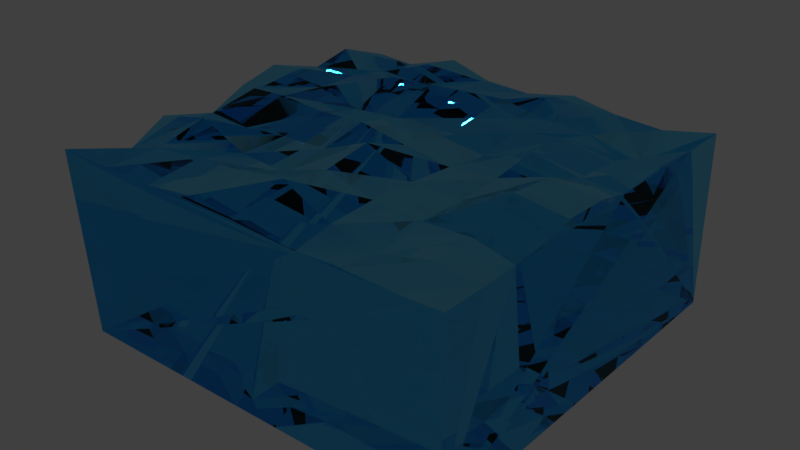 # Source: LightWaterTile.blend  (saved by Blender 2.78.0; exported with 4.5.12 LTS)
import bpy
from mathutils import Matrix  # noqa: F401  (used for matrix-valued properties, if any)

bpy.ops.wm.read_factory_settings(use_empty=True)
scene = bpy.context.scene
scene.name = 'Scene'

# ---- collections
col_collection_1 = bpy.data.collections.new('Collection 1'); scene.collection.children.link(col_collection_1)

# ---- materials (node trees are filled in below, after node groups)
mat_lightwater = bpy.data.materials.new('LightWater')
mat_lightwater.alpha_threshold = 0.0
mat_lightwater.roughness = 0.5

# ---- material node trees
mat_lightwater.use_nodes = True; mat_lightwater.node_tree.nodes.clear()
_N = mat_lightwater.node_tree.nodes; _L = mat_lightwater.node_tree.links
n0 = _N.new('ShaderNodeOutputMaterial'); n0.name = 'Material Output'; n0.location = (300, 300)
n1 = _N.new('ShaderNodeBsdfGlass'); n1.name = 'Glass BSDF'; n1.location = (10, 300)
n1.distribution = 'BECKMANN'
n1.inputs[0].default_value = (0.3851, 0.8069, 1.0, 1.0)
n1.inputs[2].default_value = 1.33
_L.new(n1.outputs[0], n0.inputs[0])
n0.is_active_output = True

# ---- world
world_world = bpy.data.worlds.new('World'); scene.world = world_world
world_world.color = (0.05088, 0.05088, 0.05088)
world_world.use_sun_shadow = False
world_world.sun_shadow_jitter_overblur = 0.0
world_world.cycles.sampling_method = 'MANUAL'

# ---- meshes
me_cube = bpy.data.meshes.new('Cube')
me_cube.from_pydata([(0.8993, 0.0006621, -0.8993), (0.8994, 0.0005923, 0.8994), (-0.9, 6.557e-07, 0.9), (-0.9001, -7.647e-05, -0.9001), (0.8988, 0.7988, -0.8988), (0.8928, 0.7928, 0.8928), (-0.9306, 0.8306, 0.9306), (-0.8671, 0.7671, -0.8671), (0.8945, 0.7945, -0.675), (0.9085, 0.8085, -0.45), (0.8623, 0.7623, -0.225), (0.9268, 0.8268, 4.467e-07), (0.9418, 0.8418, 0.225), (0.8453, 0.7453, 0.45), (0.8807, 0.7807, 0.675), (0.675, 0.7651, -0.8651), (0.45, 0.7741, -0.8741), (0.225, 0.7991, -0.8991), (2.146e-07, 0.7663, -0.8663), (-0.225, 0.7734, -0.8734), (-0.45, 0.8136, -0.9136), (-0.675, 0.7584, -0.8584), (0.675, 0.7607, 0.8607), (0.45, 0.7786, 0.8786), (0.225, 0.7499, 0.8499), (-4.426e-07, 0.8248, 0.9248), (-0.225, 0.8498, 0.9498), (-0.45, 0.8162, 0.9162), (-0.675, 0.8248, 0.9248), (-0.8647, 0.7647, 0.675), (-0.9249, 0.8249, 0.45), (-0.8805, 0.7805, 0.225), (-0.9306, 0.8306, -2.107e-07), (-0.9601, 0.8601, -0.225), (-0.9039, 0.8039, -0.45), (-0.929, 0.829, -0.675), (0.675, 0.6852, -0.675), (0.675, 0.7618, -0.45), (0.675, 0.7701, -0.225), (0.675, 0.8554, 3.918e-07), (0.675, 0.8754, 0.225), (0.675, 0.7876, 0.45), (0.675, 0.8003, 0.675), (0.45, 0.7437, -0.675), (0.45, 0.7993, -0.45), (0.45, 0.8172, -0.225), (0.45, 0.7849, 3.412e-07), (0.45, 0.7751, 0.225), (0.45, 0.7811, 0.45), (0.45, 0.7452, 0.675), (0.225, 0.7551, -0.675), (0.225, 0.7689, -0.45), (0.225, 0.7372, -0.225), (0.225, 0.7662, 2.615e-07), (0.225, 0.783, 0.225), (0.225, 0.7925, 0.45), (0.225, 0.783, 0.675), (1.324e-07, 0.7951, -0.675), (5.029e-08, 0.7737, -0.45), (-3.185e-08, 0.7649, -0.225), (-1.14e-07, 0.7961, 1.53e-07), (-1.961e-07, 0.8803, 0.225), (-2.783e-07, 0.845, 0.45), (-3.604e-07, 0.8887, 0.675), (-0.225, 0.7831, -0.675), (-0.225, 0.8674, -0.45), (-0.225, 0.7847, -0.225), (-0.225, 0.8367, 8.412e-08), (-0.225, 0.7925, 0.225), (-0.225, 0.7699, 0.45), (-0.225, 0.8577, 0.675), (-0.45, 0.761, -0.675), (-0.45, 0.8555, -0.45), (-0.45, 0.7699, -0.225), (-0.45, 0.8266, -2.272e-08), (-0.45, 0.7862, 0.225), (-0.45, 0.7855, 0.45), (-0.45, 0.8399, 0.675), (-0.675, 0.7713, -0.675), (-0.675, 0.8132, -0.45), (-0.675, 0.8177, -0.225), (-0.675, 0.8434, -7.71e-08), (-0.675, 0.7656, 0.225), (-0.675, 0.8784, 0.45), (-0.675, 0.8226, 0.675)], [], [(0, 1, 2, 3), (84, 29, 6, 28), (0, 4, 8, 9, 10, 11, 12, 13, 14, 5, 1), (1, 5, 22, 23, 24, 25, 26, 27, 28, 6, 2), (2, 6, 29, 30, 31, 32, 33, 34, 35, 7, 3), (4, 0, 3, 7, 21, 20, 19, 18, 17, 16, 15), (14, 42, 22, 5), (42, 49, 23, 22), (49, 56, 24, 23), (56, 63, 25, 24), (63, 70, 26, 25), (70, 77, 27, 26), (77, 84, 28, 27), (4, 15, 36, 8), (8, 36, 37, 9), (9, 37, 38, 10), (10, 38, 39, 11), (11, 39, 40, 12), (12, 40, 41, 13), (13, 41, 42, 14), (15, 16, 43, 36), (36, 43, 44, 37), (37, 44, 45, 38), (38, 45, 46, 39), (39, 46, 47, 40), (40, 47, 48, 41), (41, 48, 49, 42), (16, 17, 50, 43), (43, 50, 51, 44), (44, 51, 52, 45), (45, 52, 53, 46), (46, 53, 54, 47), (47, 54, 55, 48), (48, 55, 56, 49), (17, 18, 57, 50), (50, 57, 58, 51), (51, 58, 59, 52), (52, 59, 60, 53), (53, 60, 61, 54), (54, 61, 62, 55), (55, 62, 63, 56), (18, 19, 64, 57), (57, 64, 65, 58), (58, 65, 66, 59), (59, 66, 67, 60), (60, 67, 68, 61), (61, 68, 69, 62), (62, 69, 70, 63), (19, 20, 71, 64), (64, 71, 72, 65), (65, 72, 73, 66), (66, 73, 74, 67), (67, 74, 75, 68), (68, 75, 76, 69), (69, 76, 77, 70), (20, 21, 78, 71), (71, 78, 79, 72), (72, 79, 80, 73), (73, 80, 81, 74), (74, 81, 82, 75), (75, 82, 83, 76), (76, 83, 84, 77), (21, 7, 35, 78), (78, 35, 34, 79), (79, 34, 33, 80), (80, 33, 32, 81), (81, 32, 31, 82), (82, 31, 30, 83), (83, 30, 29, 84)])
me_cube.materials.append(mat_lightwater)
me_cube.use_remesh_preserve_volume = False
me_cube.use_remesh_preserve_attributes = False
me_cube.use_mirror_vertex_groups = False
me_cube.update()

# ---- objects
ob_cube = bpy.data.objects.new('Cube', me_cube)

# ---- transforms, parenting, visibility, modifiers, constraints
ob_cube.location = (0.0, 0.0, 0.0)
ob_cube.rotation_euler = (1.571, -0.0, 0.0)
ob_cube.lock_rotations_4d = False
ob_cube.empty_display_type = 'ARROWS'
ob_cube.lineart.crease_threshold = 0.0

# ---- collection membership
col_collection_1.objects.link(ob_cube)

# ---- scene / render settings (as saved in the file)
scene.frame_start = 1; scene.frame_end = 250; scene.frame_set(1)
scene.render.engine = 'CYCLES'
scene.render.resolution_percentage = 50
scene.render.dither_intensity = 0.0
scene.cycles.use_denoising = False
scene.cycles.samples = 128
scene.cycles.sampling_pattern = 'TABULATED_SOBOL'
scene.cycles.light_sampling_threshold = 0.0
scene.cycles.use_adaptive_sampling = False
scene.cycles.use_light_tree = False
scene.cycles.blur_glossy = 0.0
scene.cycles.sample_clamp_indirect = 0.0
scene.view_settings.view_transform = 'Standard'
bpy.context.view_layer.update()

# ---- added for rendering (the .blend has no active camera and no usable light): camera, sun
cam_auto = bpy.data.cameras.new('AutoCamera')
cam_auto.lens = 50.0
cam_auto.sensor_width = 36.0
cam_auto.clip_end = 1000.0
ob_auto_camera = bpy.data.objects.new('AutoCamera', cam_auto)
scene.collection.objects.link(ob_auto_camera)
ob_auto_camera.location = (2.58801, -3.13472, 2.52201)
ob_auto_camera.rotation_euler = (1.09748, -7.21219e-08, 0.694738)
scene.camera = ob_auto_camera
light_auto_sun = bpy.data.lights.new('AutoSun', 'SUN')
light_auto_sun.energy = 3.0
light_auto_sun.angle = 0.0523599
ob_auto_sun = bpy.data.objects.new('AutoSun', light_auto_sun)
scene.collection.objects.link(ob_auto_sun)
ob_auto_sun.rotation_euler = (0.872665, 0.174533, 0.523599)
bpy.context.view_layer.update()
